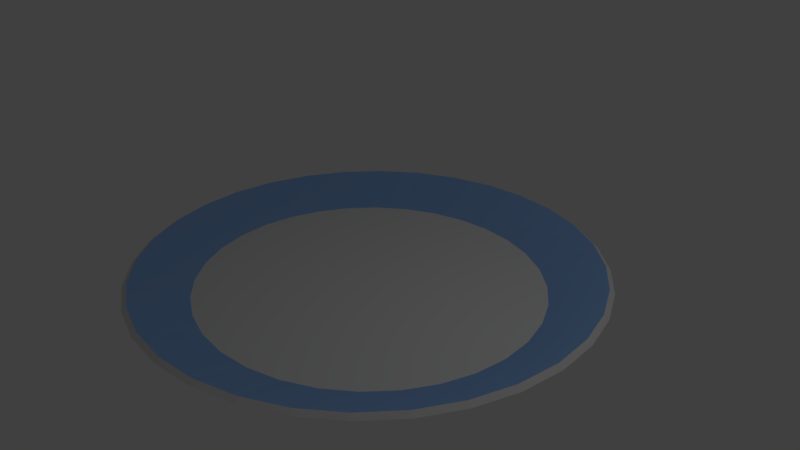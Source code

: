 # Source: Plate_1.blend  (saved by Blender 2.79.0; exported with 4.5.12 LTS)
import bpy
from mathutils import Matrix  # noqa: F401  (used for matrix-valued properties, if any)

bpy.ops.wm.read_factory_settings(use_empty=True)
scene = bpy.context.scene
scene.name = 'Scene'

# ---- collections
col_collection_1 = bpy.data.collections.new('Collection 1'); scene.collection.children.link(col_collection_1)

# ---- materials (node trees are filled in below, after node groups)
mat_material_001 = bpy.data.materials.new('Material.001')
mat_material_001.alpha_threshold = 0.0
mat_material_001.use_transparent_shadow = False
mat_material_001.diffuse_color = (0.7357, 0.7357, 0.7357, 1.0)
mat_material_001.roughness = 0.5
mat_material_002 = bpy.data.materials.new('Material.002')
mat_material_002.alpha_threshold = 0.0
mat_material_002.use_transparent_shadow = False
mat_material_002.diffuse_color = (0.254, 0.4451, 0.8, 1.0)
mat_material_002.roughness = 0.5

# ---- material node trees

# ---- world
world_world = bpy.data.worlds.new('World'); scene.world = world_world
world_world.color = (0.05088, 0.05088, 0.05088)
world_world.use_sun_shadow = False
world_world.sun_shadow_jitter_overblur = 0.0
world_world.cycles.sampling_method = 'MANUAL'

# ---- cameras
cam_camera = bpy.data.cameras.new('Camera')
cam_camera.clip_end = 100.0
cam_camera.lens = 35.0
cam_camera.sensor_width = 32.0
cam_camera.sensor_height = 18.0
cam_camera.ortho_scale = 7.314
cam_camera.dof.focus_distance = 0.0
cam_camera.dof.aperture_fstop = 128.0

# ---- lights
light_lamp = bpy.data.lights.new('Lamp', 'POINT')
light_lamp.transmission_factor = 0.0
light_lamp.cutoff_distance = 30.0
light_lamp.energy = 100.0
light_lamp.shadow_buffer_clip_start = 1.001
light_lamp.shadow_soft_size = 0.1
light_lamp.shadow_maximum_resolution = 0.006
light_lamp.use_absolute_resolution = True

# ---- meshes
me_cylinder = bpy.data.meshes.new('Cylinder')
me_cylinder.from_pydata([(-9.16e-08, 1.744, -0.8536), (-1.585e-07, 2.285, -0.4342), (0.3453, 1.711, -0.8536), (0.4556, 2.241, -0.4342), (0.6773, 1.611, -0.8536), (0.8936, 2.111, -0.4342), (0.9833, 1.45, -0.8536), (1.297, 1.9, -0.4342), (1.252, 1.233, -0.8536), (1.651, 1.616, -0.4342), (1.472, 0.9691, -0.8536), (1.942, 1.269, -0.4342), (1.635, 0.6675, -0.8536), (2.157, 0.8743, -0.4342), (1.736, 0.3403, -0.8536), (2.29, 0.4457, -0.4342), (1.77, -7.972e-08, -0.8536), (2.335, -2.128e-07, -0.4342), (1.736, -0.3403, -0.8536), (2.29, -0.4457, -0.4342), (1.635, -0.6675, -0.8536), (2.157, -0.8743, -0.4342), (1.472, -0.9691, -0.8536), (1.942, -1.269, -0.4342), (1.252, -1.233, -0.8536), (1.651, -1.616, -0.4342), (0.9833, -1.45, -0.8536), (1.297, -1.9, -0.4342), (0.6773, -1.611, -0.8536), (0.8936, -2.111, -0.4342), (0.3453, -1.711, -0.8536), (0.4556, -2.241, -0.4342), (-6.683e-07, -1.744, -0.8536), (-9.195e-07, -2.285, -0.4342), (-0.3453, -1.711, -0.8536), (-0.4556, -2.241, -0.4342), (-0.6773, -1.611, -0.8536), (-0.8936, -2.111, -0.4342), (-0.9833, -1.45, -0.8536), (-1.297, -1.9, -0.4342), (-1.252, -1.233, -0.8536), (-1.651, -1.616, -0.4342), (-1.472, -0.9691, -0.8536), (-1.942, -1.269, -0.4342), (-1.635, -0.6675, -0.8536), (-2.157, -0.8743, -0.4342), (-1.736, -0.3403, -0.8536), (-2.29, -0.4457, -0.4342), (-1.77, 1.473e-06, -0.8536), (-2.335, 1.821e-06, -0.4342), (-1.736, 0.3403, -0.8536), (-2.29, 0.4457, -0.4342), (-1.635, 0.6675, -0.8536), (-2.157, 0.8743, -0.4342), (-1.472, 0.9691, -0.8536), (-1.942, 1.269, -0.4342), (-1.252, 1.233, -0.8536), (-1.651, 1.616, -0.4342), (-0.9833, 1.45, -0.8536), (-1.297, 1.9, -0.4342), (-0.6773, 1.611, -0.8536), (-0.8936, 2.111, -0.4342), (-0.3453, 1.711, -0.8536), (-0.4556, 2.241, -0.4342), (-9.16e-08, 1.744, -0.7334), (0.3453, 1.711, -0.7334), (0.6773, 1.611, -0.7334), (0.9833, 1.45, -0.7334), (1.252, 1.233, -0.7334), (1.472, 0.9691, -0.7334), (1.635, 0.6675, -0.7334), (1.736, 0.3403, -0.7334), (1.77, -7.972e-08, -0.7334), (1.736, -0.3403, -0.7334), (1.635, -0.6675, -0.7334), (1.472, -0.9691, -0.7334), (1.252, -1.233, -0.7334), (0.9833, -1.45, -0.7334), (0.6773, -1.611, -0.7334), (0.3453, -1.711, -0.7334), (-6.683e-07, -1.744, -0.7334), (-0.3453, -1.711, -0.7334), (-0.6773, -1.611, -0.7334), (-0.9833, -1.45, -0.7334), (-1.252, -1.233, -0.7334), (-1.472, -0.9691, -0.7334), (-1.635, -0.6675, -0.7334), (-1.736, -0.3403, -0.7334), (-1.77, 1.473e-06, -0.7334), (-1.736, 0.3403, -0.7334), (-1.635, 0.6675, -0.7334), (-1.472, 0.9691, -0.7334), (-1.252, 1.233, -0.7334), (-0.9833, 1.45, -0.7334), (-0.6773, 1.611, -0.7334), (-0.3453, 1.711, -0.7334), (-2.427e-07, 3.042, -0.2406), (0.593, 2.983, -0.2406), (1.163, 2.81, -0.2406), (1.689, 2.529, -0.2406), (2.149, 2.151, -0.2406), (2.527, 1.69, -0.2406), (2.808, 1.164, -0.2406), (2.981, 0.5934, -0.2406), (3.04, -3.511e-07, -0.2406), (2.981, -0.5934, -0.2406), (2.808, -1.164, -0.2406), (2.527, -1.69, -0.2406), (2.149, -2.151, -0.2406), (1.689, -2.529, -0.2406), (1.163, -2.81, -0.2406), (0.593, -2.983, -0.2406), (-1.233e-06, -3.042, -0.2406), (-0.593, -2.983, -0.2406), (-1.163, -2.81, -0.2406), (-1.689, -2.529, -0.2406), (-2.149, -2.151, -0.2406), (-2.527, -1.69, -0.2406), (-2.808, -1.164, -0.2406), (-2.981, -0.5934, -0.2406), (-3.04, 2.356e-06, -0.2406), (-2.981, 0.5934, -0.2406), (-2.808, 1.164, -0.2406), (-2.527, 1.69, -0.2406), (-2.149, 2.151, -0.2406), (-1.689, 2.529, -0.2406), (-1.163, 2.81, -0.2406), (-0.593, 2.983, -0.2406), (-2.427e-07, 3.042, -0.1323), (0.593, 2.983, -0.1323), (1.163, 2.81, -0.1323), (1.689, 2.529, -0.1323), (2.149, 2.151, -0.1323), (2.527, 1.69, -0.1323), (2.808, 1.164, -0.1323), (2.981, 0.5934, -0.1323), (3.04, -3.511e-07, -0.1323), (2.981, -0.5934, -0.1323), (2.808, -1.164, -0.1323), (2.527, -1.69, -0.1323), (2.149, -2.151, -0.1323), (1.689, -2.529, -0.1323), (1.163, -2.81, -0.1323), (0.593, -2.983, -0.1323), (-1.233e-06, -3.042, -0.1323), (-0.593, -2.983, -0.1323), (-1.163, -2.81, -0.1323), (-1.689, -2.529, -0.1323), (-2.149, -2.151, -0.1323), (-2.527, -1.69, -0.1323), (-2.808, -1.164, -0.1323), (-2.981, -0.5934, -0.1323), (-3.04, 2.356e-06, -0.1323), (-2.981, 0.5934, -0.1323), (-2.808, 1.164, -0.1323), (-2.527, 1.69, -0.1323), (-2.149, 2.151, -0.1323), (-1.689, 2.529, -0.1323), (-1.163, 2.81, -0.1323), (-0.593, 2.983, -0.1323), (0.6068, 3.043, -0.186), (1.19, 2.866, -0.186), (1.728, 2.58, -0.186), (2.199, 2.194, -0.186), (2.586, 1.724, -0.186), (2.874, 1.187, -0.186), (3.051, 0.6053, -0.186), (3.11, -3.637e-07, -0.186), (3.051, -0.6053, -0.186), (2.874, -1.187, -0.186), (2.586, -1.724, -0.186), (2.199, -2.194, -0.186), (1.728, -2.58, -0.186), (1.19, -2.866, -0.186), (0.6068, -3.043, -0.186), (-1.265e-06, -3.102, -0.186), (-0.6068, -3.043, -0.186), (-1.19, -2.866, -0.186), (-1.728, -2.58, -0.186), (-2.199, -2.194, -0.186), (-2.586, -1.724, -0.186), (-2.874, -1.187, -0.186), (-3.051, -0.6053, -0.186), (-3.11, 2.398e-06, -0.186), (-3.051, 0.6053, -0.186), (-2.874, 1.187, -0.186), (-2.586, 1.724, -0.186), (-2.199, 2.194, -0.186), (-1.728, 2.58, -0.186), (-1.19, 2.866, -0.186), (-0.6068, 3.043, -0.186), (-2.514e-07, 3.102, -0.186)], [], [(128, 1, 3, 129), (129, 3, 5, 130), (130, 5, 7, 131), (131, 7, 9, 132), (132, 9, 11, 133), (133, 11, 13, 134), (134, 13, 15, 135), (135, 15, 17, 136), (136, 17, 19, 137), (137, 19, 21, 138), (138, 21, 23, 139), (139, 23, 25, 140), (140, 25, 27, 141), (141, 27, 29, 142), (142, 29, 31, 143), (143, 31, 33, 144), (144, 33, 35, 145), (145, 35, 37, 146), (146, 37, 39, 147), (147, 39, 41, 148), (148, 41, 43, 149), (149, 43, 45, 150), (150, 45, 47, 151), (151, 47, 49, 152), (152, 49, 51, 153), (153, 51, 53, 154), (154, 53, 55, 155), (155, 55, 57, 156), (156, 57, 59, 157), (157, 59, 61, 158), (3, 1, 63, 61, 59, 57, 55, 53, 51, 49, 47, 45, 43, 41, 39, 37, 35, 33, 31, 29, 27, 25, 23, 21, 19, 17, 15, 13, 11, 9, 7, 5), (158, 61, 63, 159), (159, 63, 1, 128), (0, 2, 4, 6, 8, 10, 12, 14, 16, 18, 20, 22, 24, 26, 28, 30, 32, 34, 36, 38, 40, 42, 44, 46, 48, 50, 52, 54, 56, 58, 60, 62), (62, 95, 64, 0), (60, 94, 95, 62), (58, 93, 94, 60), (56, 92, 93, 58), (54, 91, 92, 56), (52, 90, 91, 54), (50, 89, 90, 52), (48, 88, 89, 50), (46, 87, 88, 48), (44, 86, 87, 46), (42, 85, 86, 44), (40, 84, 85, 42), (38, 83, 84, 40), (36, 82, 83, 38), (34, 81, 82, 36), (32, 80, 81, 34), (30, 79, 80, 32), (28, 78, 79, 30), (26, 77, 78, 28), (24, 76, 77, 26), (22, 75, 76, 24), (20, 74, 75, 22), (18, 73, 74, 20), (16, 72, 73, 18), (14, 71, 72, 16), (12, 70, 71, 14), (10, 69, 70, 12), (8, 68, 69, 10), (6, 67, 68, 8), (4, 66, 67, 6), (2, 65, 66, 4), (0, 64, 65, 2), (95, 127, 96, 64), (94, 126, 127, 95), (93, 125, 126, 94), (92, 124, 125, 93), (91, 123, 124, 92), (90, 122, 123, 91), (89, 121, 122, 90), (88, 120, 121, 89), (87, 119, 120, 88), (86, 118, 119, 87), (85, 117, 118, 86), (84, 116, 117, 85), (83, 115, 116, 84), (82, 114, 115, 83), (81, 113, 114, 82), (80, 112, 113, 81), (79, 111, 112, 80), (78, 110, 111, 79), (77, 109, 110, 78), (76, 108, 109, 77), (75, 107, 108, 76), (74, 106, 107, 75), (73, 105, 106, 74), (72, 104, 105, 73), (71, 103, 104, 72), (70, 102, 103, 71), (69, 101, 102, 70), (68, 100, 101, 69), (67, 99, 100, 68), (66, 98, 99, 67), (65, 97, 98, 66), (64, 96, 97, 65), (190, 159, 128, 191), (189, 158, 159, 190), (188, 157, 158, 189), (187, 156, 157, 188), (186, 155, 156, 187), (185, 154, 155, 186), (184, 153, 154, 185), (183, 152, 153, 184), (182, 151, 152, 183), (181, 150, 151, 182), (180, 149, 150, 181), (179, 148, 149, 180), (178, 147, 148, 179), (177, 146, 147, 178), (176, 145, 146, 177), (175, 144, 145, 176), (174, 143, 144, 175), (173, 142, 143, 174), (172, 141, 142, 173), (171, 140, 141, 172), (170, 139, 140, 171), (169, 138, 139, 170), (168, 137, 138, 169), (167, 136, 137, 168), (166, 135, 136, 167), (165, 134, 135, 166), (164, 133, 134, 165), (163, 132, 133, 164), (162, 131, 132, 163), (161, 130, 131, 162), (160, 129, 130, 161), (191, 128, 129, 160), (96, 191, 160, 97), (97, 160, 161, 98), (98, 161, 162, 99), (99, 162, 163, 100), (100, 163, 164, 101), (101, 164, 165, 102), (102, 165, 166, 103), (103, 166, 167, 104), (104, 167, 168, 105), (105, 168, 169, 106), (106, 169, 170, 107), (107, 170, 171, 108), (108, 171, 172, 109), (109, 172, 173, 110), (110, 173, 174, 111), (111, 174, 175, 112), (112, 175, 176, 113), (113, 176, 177, 114), (114, 177, 178, 115), (115, 178, 179, 116), (116, 179, 180, 117), (117, 180, 181, 118), (118, 181, 182, 119), (119, 182, 183, 120), (120, 183, 184, 121), (121, 184, 185, 122), (122, 185, 186, 123), (123, 186, 187, 124), (124, 187, 188, 125), (125, 188, 189, 126), (126, 189, 190, 127), (127, 190, 191, 96)])
me_cylinder.polygons.foreach_set('material_index', [1, 1, 1, 1, 1, 1, 1, 1, 1, 1, 1, 1, 1, 1, 1, 1, 1, 1, 1, 1, 1, 1, 1, 1, 1, 1, 1, 1, 1, 1, 0, 1, 1, 0, 0, 0, 0, 0, 0, 0, 0, 0, 0, 0, 0, 0, 0, 0, 0, 0, 0, 0, 0, 0, 0, 0, 0, 0, 0, 0, 0, 0, 0, 0, 0, 0, 0, 0, 0, 0, 0, 0, 0, 0, 0, 0, 0, 0, 0, 0, 0, 0, 0, 0, 0, 0, 0, 0, 0, 0, 0, 0, 0, 0, 0, 0, 0, 0, 0, 0, 0, 0, 0, 0, 0, 0, 0, 0, 0, 0, 0, 0, 0, 0, 0, 0, 0, 0, 0, 0, 0, 0, 0, 0, 0, 0, 0, 0, 0, 0, 0, 0, 0, 0, 0, 0, 0, 0, 0, 0, 0, 0, 0, 0, 0, 0, 0, 0, 0, 0, 0, 0, 0, 0, 0, 0, 0, 0, 0, 0, 0, 0])
me_cylinder.materials.append(mat_material_001)
me_cylinder.materials.append(mat_material_002)
me_cylinder.use_remesh_preserve_volume = False
me_cylinder.use_remesh_preserve_attributes = False
me_cylinder.use_mirror_vertex_groups = False
me_cylinder.update()

# ---- objects
ob_cylinder = bpy.data.objects.new('Cylinder', me_cylinder)
ob_lamp = bpy.data.objects.new('Lamp', light_lamp)
ob_camera = bpy.data.objects.new('Camera', cam_camera)

# ---- transforms, parenting, visibility, modifiers, constraints
ob_cylinder.location = (0.0, 0.0, 0.0)
ob_cylinder.lineart.crease_threshold = 0.0
ob_lamp.location = (4.076, 1.005, 5.904)
ob_lamp.rotation_euler = (0.6503, 0.05522, 1.866)
ob_lamp.lock_rotations_4d = False
ob_lamp.empty_display_type = 'ARROWS'
ob_lamp.color = (0.0, 0.0, 0.0, 0.0)
ob_lamp.lineart.crease_threshold = 0.0
ob_camera.location = (7.481, -6.508, 5.344)
ob_camera.rotation_euler = (1.109, 0.0, 0.8149)
ob_camera.lock_rotations_4d = False
ob_camera.empty_display_type = 'ARROWS'
ob_camera.color = (0.0, 0.0, 0.0, 0.0)
ob_camera.display_type = 'WIRE'
ob_camera.lineart.crease_threshold = 0.0

# ---- collection membership
col_collection_1.objects.link(ob_cylinder)
col_collection_1.objects.link(ob_lamp)
col_collection_1.objects.link(ob_camera)

# ---- scene / render settings (as saved in the file)
scene.camera = ob_camera
scene.frame_start = 1; scene.frame_end = 250; scene.frame_set(1)
scene.render.engine = 'BLENDER_EEVEE_NEXT'
scene.render.resolution_percentage = 50
scene.render.dither_intensity = 0.0
scene.cycles.use_denoising = False
scene.cycles.samples = 128
scene.cycles.sampling_pattern = 'TABULATED_SOBOL'
scene.cycles.use_adaptive_sampling = False
scene.cycles.use_light_tree = False
scene.cycles.blur_glossy = 0.0
scene.cycles.sample_clamp_indirect = 0.0
scene.view_settings.view_transform = 'Standard'
bpy.context.view_layer.update()
